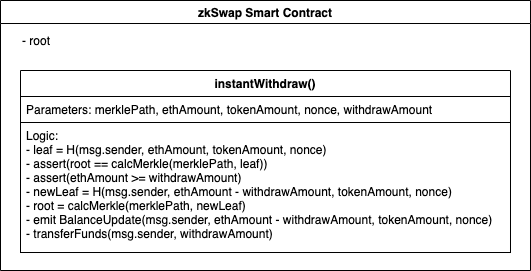

The diagram above was exported from draw.io. Its source (the exported page's mxGraphModel, read from the mxfile embedded in the PNG):
<mxGraphModel dx="1186" dy="822" grid="1" gridSize="10" guides="1" tooltips="1" connect="1" arrows="1" fold="1" page="1" pageScale="1" pageWidth="827" pageHeight="1169" math="0" shadow="0">
  <root>
    <mxCell id="0" />
    <mxCell id="1" parent="0" />
    <mxCell id="zVfOpV8J9ltzEHyOe4gA-2" value="zkSwap Smart Contract" style="swimlane;" parent="1" vertex="1">
      <mxGeometry x="160" y="180" width="530" height="270" as="geometry" />
    </mxCell>
    <mxCell id="zVfOpV8J9ltzEHyOe4gA-3" value="- root" style="text;html=1;align=left;verticalAlign=middle;resizable=0;points=[];autosize=1;" parent="zVfOpV8J9ltzEHyOe4gA-2" vertex="1">
      <mxGeometry x="20" y="30" width="40" height="20" as="geometry" />
    </mxCell>
    <mxCell id="SBf70-BXHytrhYfQNOEu-1" value="instantWithdraw()" style="swimlane;fontStyle=1;align=center;verticalAlign=top;childLayout=stackLayout;horizontal=1;startSize=26;horizontalStack=0;resizeParent=1;resizeParentMax=0;resizeLast=0;collapsible=1;marginBottom=0;" parent="zVfOpV8J9ltzEHyOe4gA-2" vertex="1">
      <mxGeometry x="20" y="70" width="490" height="182" as="geometry" />
    </mxCell>
    <mxCell id="SBf70-BXHytrhYfQNOEu-2" value="Parameters: merklePath, ethAmount, tokenAmount, nonce, withdrawAmount" style="text;align=left;verticalAlign=top;spacingLeft=4;spacingRight=4;overflow=hidden;rotatable=0;points=[[0,0.5],[1,0.5]];portConstraint=eastwest;fillColor=#ffffff;strokeColor=#000000;" parent="SBf70-BXHytrhYfQNOEu-1" vertex="1">
      <mxGeometry y="26" width="490" height="26" as="geometry" />
    </mxCell>
    <mxCell id="SBf70-BXHytrhYfQNOEu-4" value="Logic:&#10;- leaf = H(msg.sender, ethAmount, tokenAmount, nonce)&#10;- assert(root == calcMerkle(merklePath, leaf))&#10;- assert(ethAmount &gt;= withdrawAmount)&#10;- newLeaf = H(msg.sender, ethAmount - withdrawAmount, tokenAmount, nonce)&#10;- root = calcMerkle(merklePath, newLeaf)&#10;- emit BalanceUpdate(msg.sender, ethAmount - withdrawAmount, tokenAmount, nonce)&#10;- transferFunds(msg.sender, withdrawAmount)&#10;" style="text;align=left;verticalAlign=top;spacingLeft=4;spacingRight=4;overflow=hidden;rotatable=0;points=[[0,0.5],[1,0.5]];portConstraint=eastwest;fillColor=#ffffff;strokeColor=#000000;" parent="SBf70-BXHytrhYfQNOEu-1" vertex="1">
      <mxGeometry y="52" width="490" height="130" as="geometry" />
    </mxCell>
  </root>
</mxGraphModel>